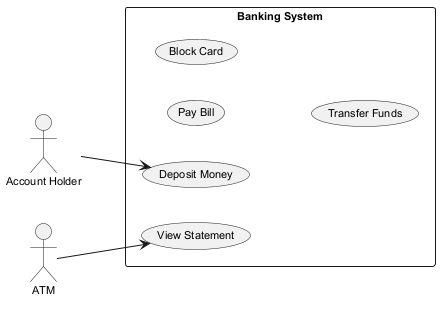

The diagram above was rendered by PlantUML. Its source (embedded in the PNG):
@startuml
skinparam defaultFontSize 11
left to right direction
actor "Account Holder" as AccountHolder
actor "ATM" as ATM
rectangle "Banking System" {
  usecase "Pay Bill" as UC_PayBill
  usecase "Deposit Money" as UC_DepositMoney
  usecase "View Statement" as UC_ViewStatement
  usecase "Block Card" as UC_BlockCard
  usecase "Transfer Funds" as UC_TransferFunds
}
AccountHolder --> UC_DepositMoney
ATM --> UC_ViewStatement
@enduml